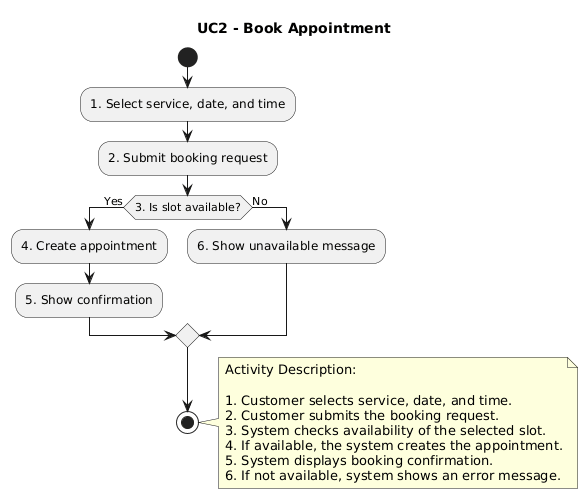

The diagram above was rendered by PlantUML. Its source (embedded in the PNG):
@startuml
title UC2 - Book Appointment

start

:1. Select service, date, and time;
:2. Submit booking request;

if (3. Is slot available?) then (Yes)
  :4. Create appointment;
  :5. Show confirmation;
else (No)
  :6. Show unavailable message;
endif

stop

note right
Activity Description:

1. Customer selects service, date, and time.
2. Customer submits the booking request.
3. System checks availability of the selected slot.
4. If available, the system creates the appointment.
5. System displays booking confirmation.
6. If not available, system shows an error message.
end note
@enduml